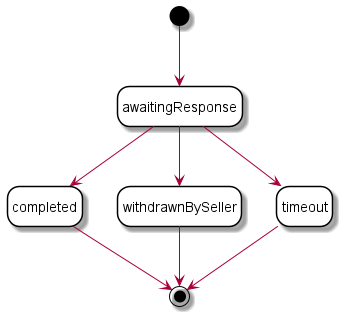

The diagram above was rendered by PlantUML. Its source (embedded in the PNG):
@startuml

' skinparam Linetype polyline
' skinparam Linetype ortho
skinparam state {
    BackgroundColor White
    BorderColor Black
}
hide empty description

''' diagram'''
[*] --> awaitingResponse

awaitingResponse --> completed
awaitingResponse --> withdrawnBySeller
awaitingResponse --> timeout

completed --> [*]
withdrawnBySeller --> [*]
timeout --> [*]
@enduml